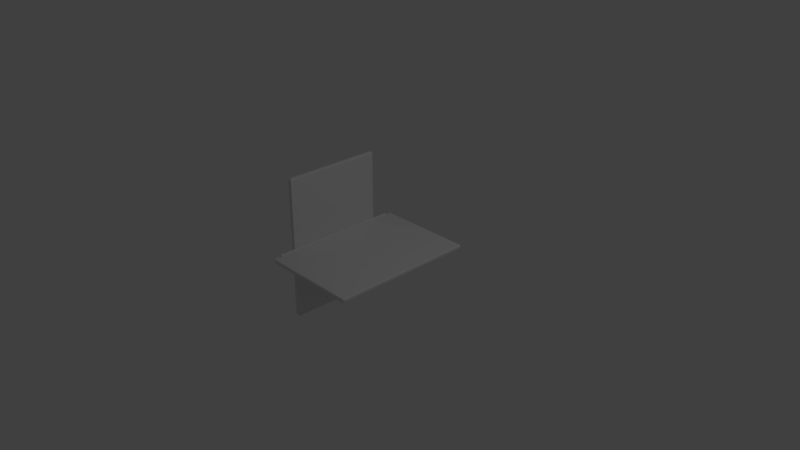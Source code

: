 # Source: laptop_backup3.blend  (saved by Blender 2.79.0; exported with 4.5.12 LTS)
import bpy
from mathutils import Matrix  # noqa: F401  (used for matrix-valued properties, if any)

bpy.ops.wm.read_factory_settings(use_empty=True)
scene = bpy.context.scene
scene.name = 'Scene'

# ---- collections
col_collection_1 = bpy.data.collections.new('Collection 1'); scene.collection.children.link(col_collection_1)

# ---- materials (node trees are filled in below, after node groups)
mat_material = bpy.data.materials.new('Material')
mat_material.alpha_threshold = 0.0
mat_material.use_transparent_shadow = False
mat_material.roughness = 0.5
mat_material.line_color = (0.0, 0.0, 0.0, 1.0)

# ---- material node trees

# ---- world
world_world = bpy.data.worlds.new('World'); scene.world = world_world
world_world.color = (0.05088, 0.05088, 0.05088)
world_world.use_sun_shadow = False
world_world.sun_shadow_jitter_overblur = 0.0
world_world.cycles.sampling_method = 'MANUAL'

# ---- cameras
cam_camera = bpy.data.cameras.new('Camera')
cam_camera.clip_end = 100.0
cam_camera.lens = 35.0
cam_camera.sensor_width = 32.0
cam_camera.sensor_height = 18.0
cam_camera.ortho_scale = 7.314
cam_camera.dof.focus_distance = 0.0
cam_camera.dof.aperture_fstop = 128.0

# ---- lights
light_lamp = bpy.data.lights.new('Lamp', 'POINT')
light_lamp.transmission_factor = 0.0
light_lamp.cutoff_distance = 30.0
light_lamp.energy = 100.0
light_lamp.shadow_buffer_clip_start = 1.001
light_lamp.shadow_soft_size = 0.1
light_lamp.shadow_maximum_resolution = 0.006
light_lamp.use_absolute_resolution = True

# ---- meshes
me_cube_001 = bpy.data.meshes.new('Cube.001')
me_cube_001.from_pydata([(1.0, 0.9772, -0.6815), (0.9772, 0.9772, -1.0), (0.9772, 1.0, -0.6815), (1.0, -0.9772, -0.6815), (0.9772, -1.0, -0.6815), (0.9772, -0.9772, -1.0), (-0.9772, -1.0, -0.6815), (-1.0, -0.9772, -1.0), (-0.9772, 1.0, -0.6815), (-1.0, 0.9772, -1.0), (0.9772, 1.0, 0.6815), (0.9772, 0.9772, 1.0), (1.0, 0.9772, 0.6815), (0.9772, -1.0, 0.6815), (1.0, -0.9772, 0.6815), (0.9772, -0.9772, 1.0), (-0.9772, -1.0, 0.6815), (-1.0, -0.9772, 1.0), (-1.0, 0.9772, 1.0), (-0.9772, 1.0, 0.6815)], [], [(10, 2, 8, 19), (1, 5, 7, 9), (7, 17, 18, 9), (11, 18, 17, 15), (4, 13, 16, 6), (0, 1, 2), (3, 4, 5), (10, 11, 12), (13, 14, 15), (0, 3, 5, 1), (1, 9, 8, 2), (2, 10, 12, 0), (4, 6, 7, 5), (3, 14, 13, 4), (6, 16, 17, 7), (9, 18, 19, 8), (11, 15, 14, 12), (10, 19, 18, 11), (15, 17, 16, 13), (0, 12, 14, 3)])
me_cube_001.materials.append(mat_material)
me_cube_001.use_remesh_preserve_volume = False
me_cube_001.use_remesh_preserve_attributes = False
me_cube_001.use_mirror_vertex_groups = False
me_cube_001.update()
me_cube_002 = bpy.data.meshes.new('Cube.002')
me_cube_002.from_pydata([(-1.0, -1.0, -0.4603), (-0.4603, -1.0, -1.0), (-0.4603, -1.0, 1.0), (-1.0, -1.0, 0.4603), (-0.4603, 1.0, -1.0), (-1.0, 1.0, -0.4603), (-1.0, 1.0, 0.4603), (-0.4603, 1.0, 1.0), (0.4603, -1.0, -1.0), (1.0, -1.0, -0.4603), (1.0, -1.0, 0.4603), (0.4603, -1.0, 1.0), (1.0, 1.0, -0.4603), (0.4603, 1.0, -1.0), (0.4603, 1.0, 1.0), (1.0, 1.0, 0.4603)], [], [(8, 9, 10, 11, 2, 3, 0, 1), (12, 15, 10, 9), (14, 7, 2, 11), (0, 3, 6, 5), (4, 5, 6, 7, 14, 15, 12, 13), (4, 1, 0, 5), (2, 7, 6, 3), (8, 13, 12, 9), (14, 11, 10, 15), (4, 13, 8, 1)])
me_cube_002.use_remesh_preserve_volume = False
me_cube_002.use_remesh_preserve_attributes = False
me_cube_002.use_mirror_vertex_groups = False
me_cube_002.update()
me_cube = bpy.data.meshes.new('Cube')
me_cube.from_pydata([(0.2508, 0.7877, 1.0), (0.2508, -0.7877, 1.0), (-0.7877, 0.7877, 1.0), (-0.7877, -0.7877, 1.0), (0.224, 0.759, 0.9335), (0.224, -0.759, 0.9335), (-0.7609, 0.759, 0.9335), (-0.7609, -0.759, 0.9335), (1.0, 0.9799, -0.5564), (0.9799, 0.9866, -1.0), (0.9799, 1.0, -0.9799), (1.0, -0.9799, -0.5564), (0.9799, -1.0, -0.9799), (0.9799, -0.9866, -1.0), (-0.9799, -1.0, -0.9799), (-1.0, -0.9866, -1.0), (-0.9799, 1.0, -0.9799), (-1.0, 0.9866, -1.0), (0.9799, 1.0, 0.6544), (0.9762, 0.9932, 1.0), (1.0, 0.9799, 0.6544), (0.9799, -1.0, 0.6544), (1.0, -0.9799, 0.6544), (0.9762, -0.9932, 1.0), (-0.9799, -1.0, 0.6544), (-1.0, -0.9866, 1.0), (-1.0, 0.9866, 1.0), (-0.9799, 1.0, 0.6544)], [], [(18, 10, 16, 27), (19, 26, 2, 0), (9, 13, 15, 17), (15, 25, 26, 17), (23, 19, 0, 1), (12, 21, 24, 14), (2, 3, 7, 6), (25, 23, 1, 3), (26, 25, 3, 2), (4, 6, 7, 5), (0, 2, 6, 4), (3, 1, 5, 7), (1, 0, 4, 5), (8, 9, 10), (11, 12, 13), (18, 19, 20), (21, 22, 23), (8, 11, 13, 9), (9, 17, 16, 10), (10, 18, 20, 8), (12, 14, 15, 13), (11, 22, 21, 12), (14, 24, 25, 15), (17, 26, 27, 16), (19, 23, 22, 20), (18, 27, 26, 19), (23, 25, 24, 21), (8, 20, 22, 11)])
me_cube.materials.append(mat_material)
me_cube.use_remesh_preserve_volume = False
me_cube.use_remesh_preserve_attributes = False
me_cube.use_mirror_vertex_groups = False
me_cube.update()
arm_armature = bpy.data.armatures.new('Armature')  # bones are not reproduced

# ---- objects
ob_armature = bpy.data.objects.new('Armature', arm_armature)
ob_cube_001 = bpy.data.objects.new('Cube.001', me_cube_001)
ob_cube_002 = bpy.data.objects.new('Cube.002', me_cube_002)
ob_cube = bpy.data.objects.new('Cube', me_cube)
ob_lamp = bpy.data.objects.new('Lamp', light_lamp)
ob_camera = bpy.data.objects.new('Camera', cam_camera)

# ---- transforms, parenting, visibility, modifiers, constraints
ob_armature.location = (-0.68, 0.0, 0.02503)
ob_armature.lineart.crease_threshold = 0.0
ob_cube_001.parent = ob_armature
ob_cube_001.matrix_parent_inverse = Matrix(((1.0, 0.0, 0.0, 0.68), (0.0, 0.0, 1.0, -0.6991), (0.0, -1.0, 0.0, 0.0), (0.0, 0.0, 0.0, 1.0)))
ob_cube_001.location = (-0.705, 0.0, 0.705)
ob_cube_001.rotation_euler = (-0.0, -1.571, 0.0)
ob_cube_001.scale = (0.68, 1.0, 0.025)
ob_cube_001.lock_rotations_4d = False
ob_cube_001.empty_display_type = 'ARROWS'
ob_cube_001.lineart.crease_threshold = 0.0
ob_cube_002.location = (-0.68, 0.0, 0.025)
ob_cube_002.scale = (0.021, 0.9, 0.0211)
ob_cube_002.lineart.crease_threshold = 0.0
ob_cube.location = (0.0, 0.0, 0.0)
ob_cube.scale = (0.68, 1.0, 0.025)
ob_cube.lock_rotations_4d = False
ob_cube.empty_display_type = 'ARROWS'
ob_cube.lineart.crease_threshold = 0.0
ob_lamp.location = (4.076, 1.005, 5.904)
ob_lamp.rotation_euler = (0.6503, 0.05522, 1.866)
ob_lamp.lock_rotations_4d = False
ob_lamp.empty_display_type = 'ARROWS'
ob_lamp.color = (0.0, 0.0, 0.0, 0.0)
ob_lamp.lineart.crease_threshold = 0.0
ob_camera.location = (7.481, -6.508, 5.344)
ob_camera.rotation_euler = (1.109, 0.0, 0.8149)
ob_camera.lock_rotations_4d = False
ob_camera.empty_display_type = 'ARROWS'
ob_camera.color = (0.0, 0.0, 0.0, 0.0)
ob_camera.display_type = 'WIRE'
ob_camera.lineart.crease_threshold = 0.0

# ---- collection membership
col_collection_1.objects.link(ob_armature)
col_collection_1.objects.link(ob_cube_001)
col_collection_1.objects.link(ob_cube_002)
col_collection_1.objects.link(ob_cube)
col_collection_1.objects.link(ob_lamp)
col_collection_1.objects.link(ob_camera)

# ---- scene / render settings (as saved in the file)
scene.camera = ob_camera
scene.frame_start = 1; scene.frame_end = 250; scene.frame_set(1)
scene.render.engine = 'BLENDER_EEVEE_NEXT'
scene.render.resolution_percentage = 50
scene.render.dither_intensity = 0.0
scene.cycles.use_denoising = False
scene.cycles.samples = 128
scene.cycles.sampling_pattern = 'TABULATED_SOBOL'
scene.cycles.use_adaptive_sampling = False
scene.cycles.use_light_tree = False
scene.cycles.blur_glossy = 0.0
scene.cycles.sample_clamp_indirect = 0.0
scene.view_settings.view_transform = 'Standard'
bpy.context.view_layer.update()
